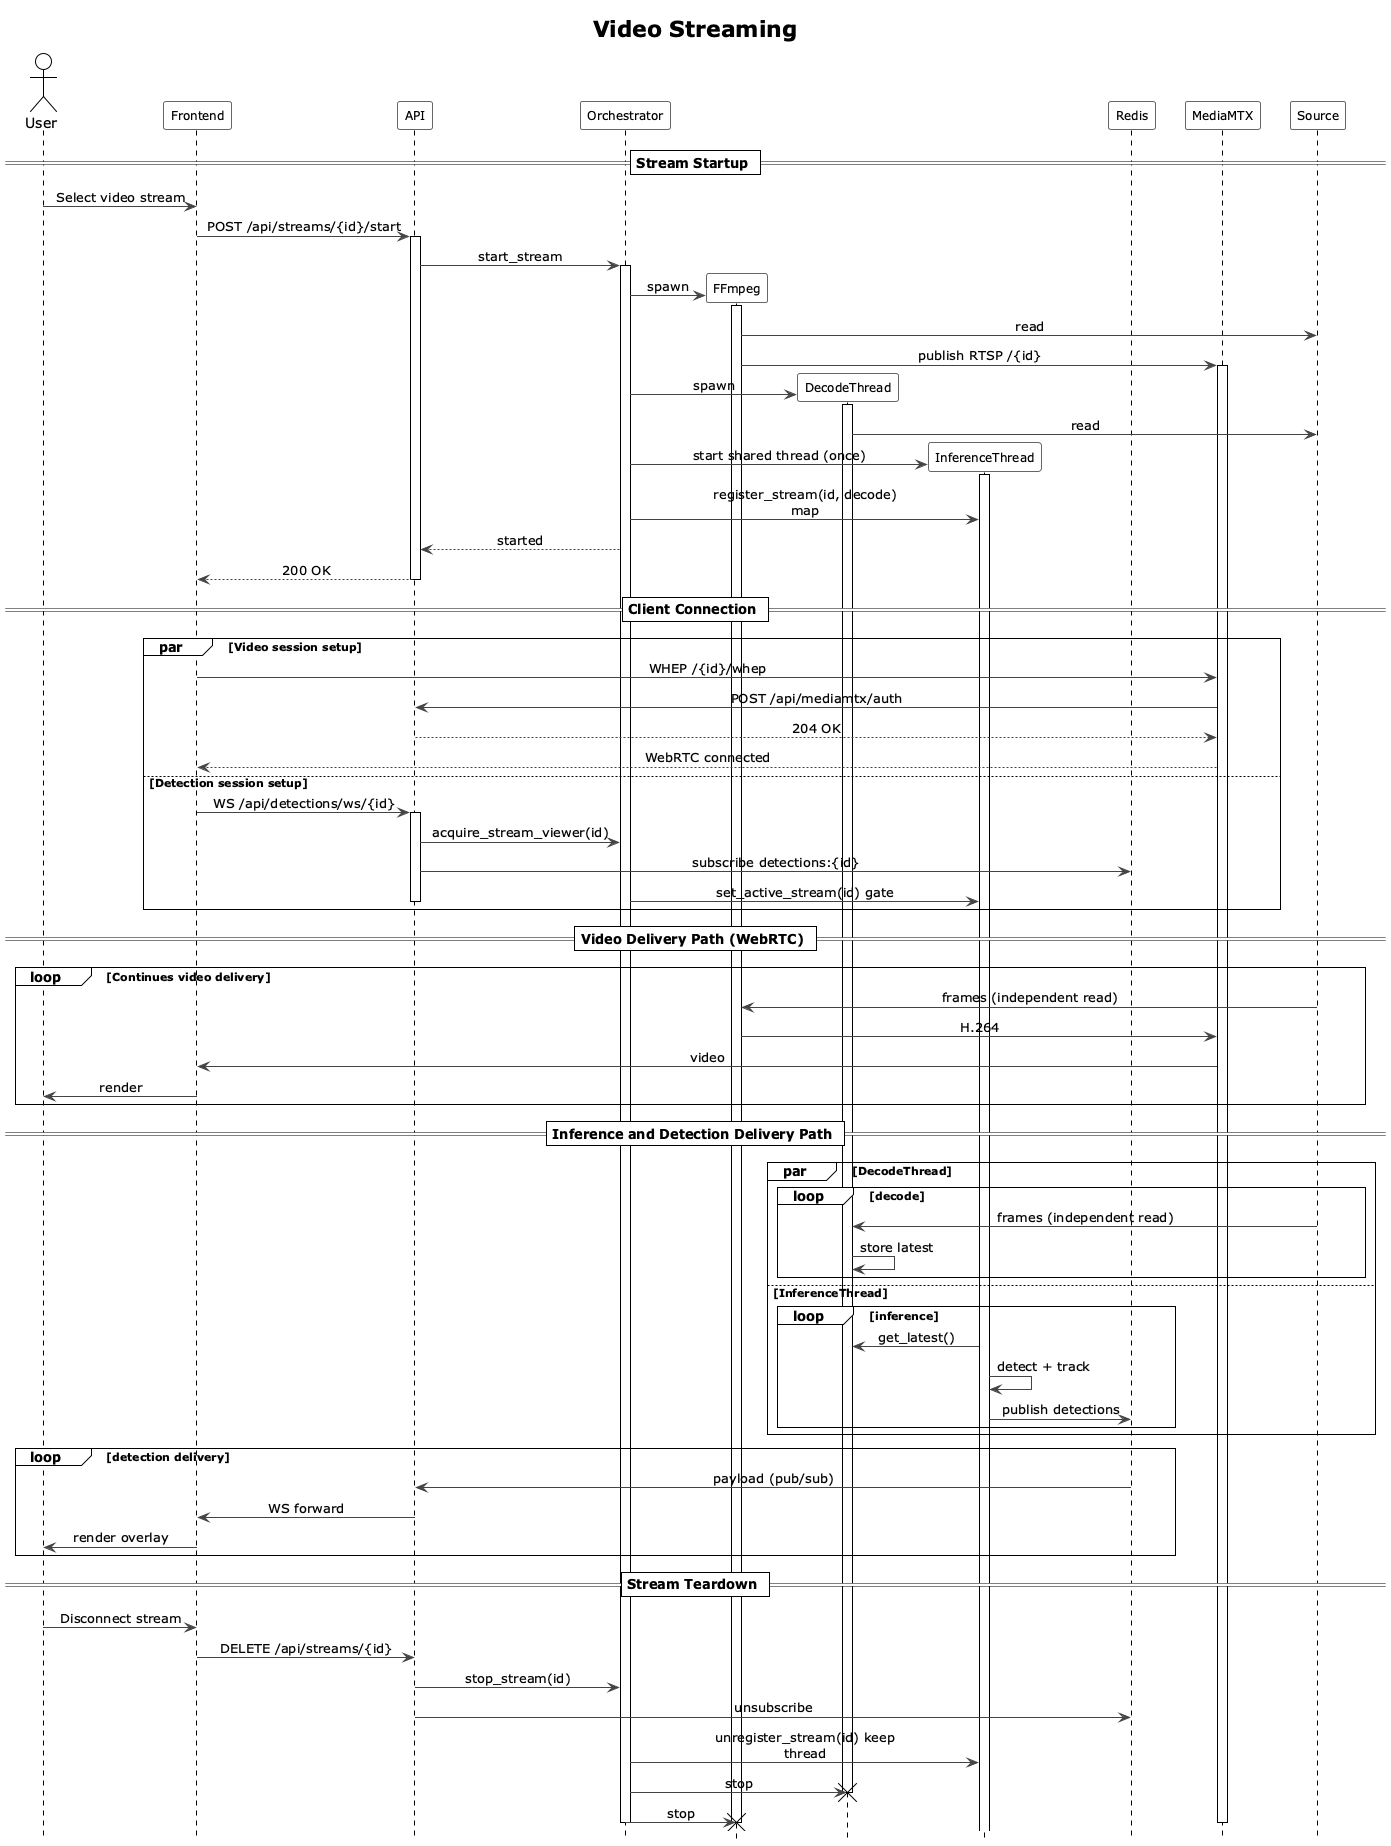

The diagram above was rendered by PlantUML. Its source (embedded in the PNG):
@startuml video_delivery_live_camera
!theme plain
hide footbox

skinparam {
    ParticipantPadding 10
    BoxPadding 10
    SequenceMessageAlignment center
    ResponseMessageBelowArrow true
    MaxMessageSize 200
    NoteFontSize 11
    ParticipantFontSize 12
    SequenceGroupBodyBackgroundColor #F8F8F8
    ArrowColor #444444
    LifeLineBorderColor #A8A8A8
    LifeLineBackgroundColor #FFFFFF
    ParticipantBorderColor #666666
    ParticipantBackgroundColor #FFFFFF
    NoteBackgroundColor #FBFBFB
    NoteBorderColor #D7D7D7
    GroupBorderColor #D0D0D0
}

title Video Streaming

actor "User" as User
participant "Frontend" as FE
participant "API" as API
participant "Orchestrator" as Orch
participant "FFmpeg" as FFmpeg
participant "DecodeThread" as Decode
participant "InferenceThread" as Inference
participant "Redis" as Redis
participant "MediaMTX" as MTX
participant "Source" as Source

== Stream Startup ==

User -> FE : Select video stream
FE -> API : POST /api/streams/{id}/start
activate API

API -> Orch : start_stream
activate Orch

Orch -> FFmpeg ** : spawn
activate FFmpeg
FFmpeg -> Source : read
FFmpeg -> MTX : publish RTSP /{id}
activate MTX

Orch -> Decode ** : spawn
activate Decode
Decode -> Source : read
Orch -> Inference ** : start shared thread (once)
activate Inference
Orch -> Inference : register_stream(id, decode) map

Orch --> API : started
API --> FE : 200 OK
deactivate API

== Client Connection ==

par Video session setup
    FE -> MTX : WHEP /{id}/whep
    MTX -> API : POST /api/mediamtx/auth
    API --> MTX : 204 OK
    MTX --> FE : WebRTC connected
else Detection session setup
    FE -> API : WS /api/detections/ws/{id}
    activate API
    API -> Orch : acquire_stream_viewer(id)
    API -> Redis : subscribe detections:{id}
    Orch -> Inference : set_active_stream(id) gate
    deactivate API
end

== Video Delivery Path (WebRTC) ==

loop Continues video delivery
    Source -> FFmpeg : frames (independent read)
    FFmpeg -> MTX : H.264
    MTX -> FE : video
    FE -> User : render
end

== Inference and Detection Delivery Path ==

par DecodeThread
    loop decode
        Source -> Decode : frames (independent read)
        Decode -> Decode : store latest
    end
else InferenceThread
    loop inference
        Inference -> Decode : get_latest()
        Inference -> Inference : detect + track
        Inference -> Redis : publish detections
    end
end

loop detection delivery
    Redis -> API : payload (pub/sub)
    API -> FE : WS forward
    FE -> User : render overlay
end

== Stream Teardown ==

User -> FE : Disconnect stream
FE -> API : DELETE /api/streams/{id}
API -> Orch : stop_stream(id)
API -> Redis : unsubscribe
deactivate API

Orch -> Inference : unregister_stream(id) keep thread
Orch -> Decode !! : stop
deactivate Decode
Orch -> FFmpeg !! : stop
deactivate FFmpeg
deactivate MTX
deactivate Orch

@enduml